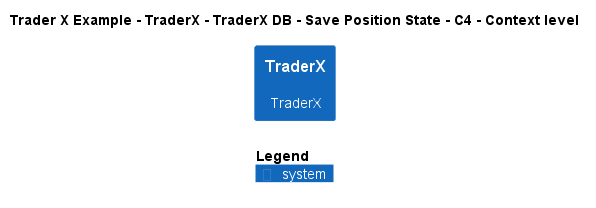

The diagram above was rendered by PlantUML. Its source (embedded in the PNG):
@startuml
!include ..\..\..\..\..\..\..\.c4s\C4_Context.puml

AddElementTag("c4interflow:lifecycle:new", $bgColor=green, $fontColor=#ffffff, $borderColor=green, $shadowing="False")
AddElementTag("c4interflow:lifecycle:changed", $bgColor=orange, $fontColor=#ffffff, $borderColor=orange, $shadowing="False")
AddElementTag("c4interflow:lifecycle:removed", $bgColor=red, $fontColor=#ffffff, $borderColor=red, $shadowing="False")

AddRelTag("c4interflow:lifecycle:new", $textColor=green, $lineColor=green)
AddRelTag("c4interflow:lifecycle:changed", $textColor=orange, $lineColor=orange)
AddRelTag("c4interflow:lifecycle:removed", $textColor=red, $lineColor=red)

SHOW_PERSON_PORTRAIT()
LAYOUT_TOP_DOWN()

skinparam linetype polyline

title Trader X Example - TraderX - TraderX DB - Save Position State - C4 - Context level

System(TraderXExample.SoftwareSystems.TraderX, "TraderX", "TraderX")



SHOW_LEGEND()
@enduml